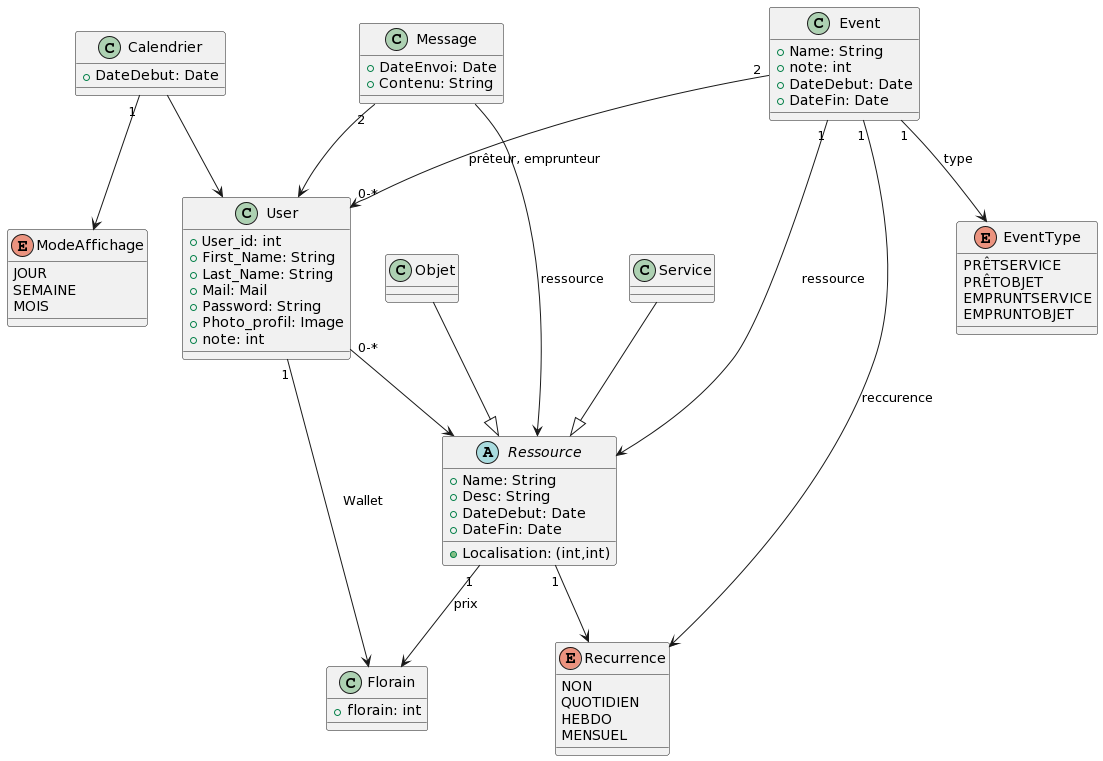

The diagram above was rendered by PlantUML. Its source (embedded in the PNG):
@startuml
class User {
+User_id: int
+First_Name: String
+Last_Name: String
+Mail: Mail
+Password: String
+Photo_profil: Image
+note: int
}

class Florain {
+florain: int
}

class Calendrier {
+DateDebut: Date
}




class Event {
+Name: String
+note: int
+DateDebut: Date
+DateFin: Date
}

enum Recurrence {
NON
QUOTIDIEN
HEBDO
MENSUEL
}

enum EventType {
PRÊTSERVICE
PRÊTOBJET
EMPRUNTSERVICE
EMPRUNTOBJET
}


class Message {
+DateEnvoi: Date
+Contenu: String
}

abstract class Ressource {
+Name: String
+Desc: String
+DateDebut: Date
+DateFin: Date
+Localisation: (int,int)
}

class Service {
}

class Objet {}

enum ModeAffichage {
JOUR
SEMAINE
MOIS
}

Event "2" --> "0-*" User : prêteur, emprunteur
Event "1" --> Recurrence : reccurence
Event "1" --> EventType : type
Event "1" --> Ressource : ressource

Service --|> Ressource

Objet --|> Ressource

Ressource "1" --> Recurrence
Ressource "1" --> Florain : prix

Calendrier --> User
Calendrier "1" --> ModeAffichage

Message --> Ressource : ressource
Message "2" --> User

User "0-*" --> Ressource
User "1" --> Florain : Wallet
@enduml